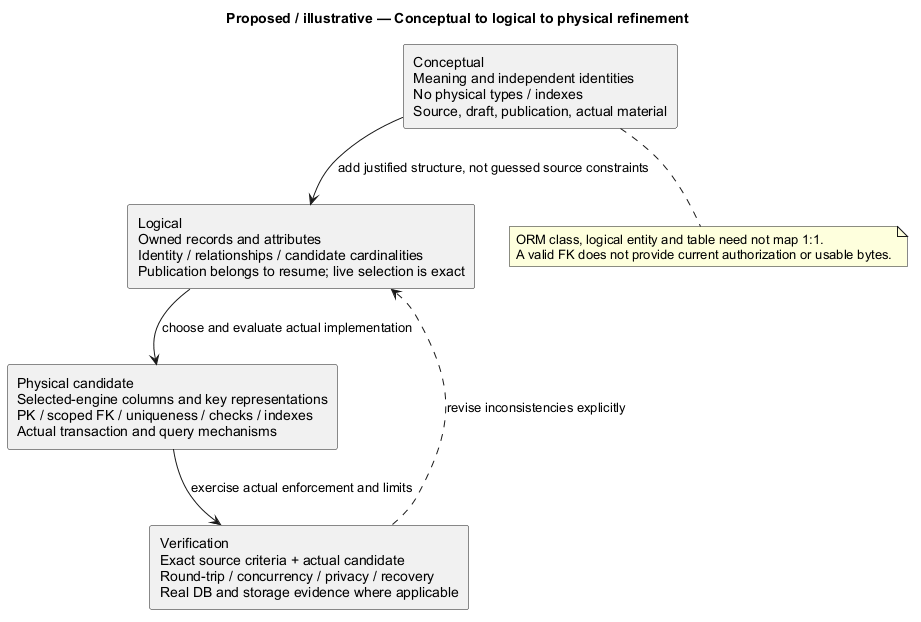

The diagram above was rendered by PlantUML. Its source (embedded in the PNG):
@startuml
' OWNER-MVP-2026-11-04 review: MVP core / cross-cutting. Core presentation/application/files or shared authority/recovery invariant remains applicable.
title Proposed / illustrative — Conceptual to logical to physical refinement
skinparam backgroundColor white
skinparam shadowing false
skinparam defaultFontName Arial

rectangle "Conceptual\nMeaning and independent identities\nNo physical types / indexes\nSource, draft, publication, actual material" as C
rectangle "Logical\nOwned records and attributes\nIdentity / relationships / candidate cardinalities\nPublication belongs to resume; live selection is exact" as L
rectangle "Physical candidate\nSelected-engine columns and key representations\nPK / scoped FK / uniqueness / checks / indexes\nActual transaction and query mechanisms" as P
rectangle "Verification\nExact source criteria + actual candidate\nRound-trip / concurrency / privacy / recovery\nReal DB and storage evidence where applicable" as V
C --> L : add justified structure, not guessed source constraints
L --> P : choose and evaluate actual implementation
P --> V : exercise actual enforcement and limits
V ..> L : revise inconsistencies explicitly
note bottom of C
 ORM class, logical entity and table need not map 1:1.
 A valid FK does not provide current authorization or usable bytes.
end note

@enduml